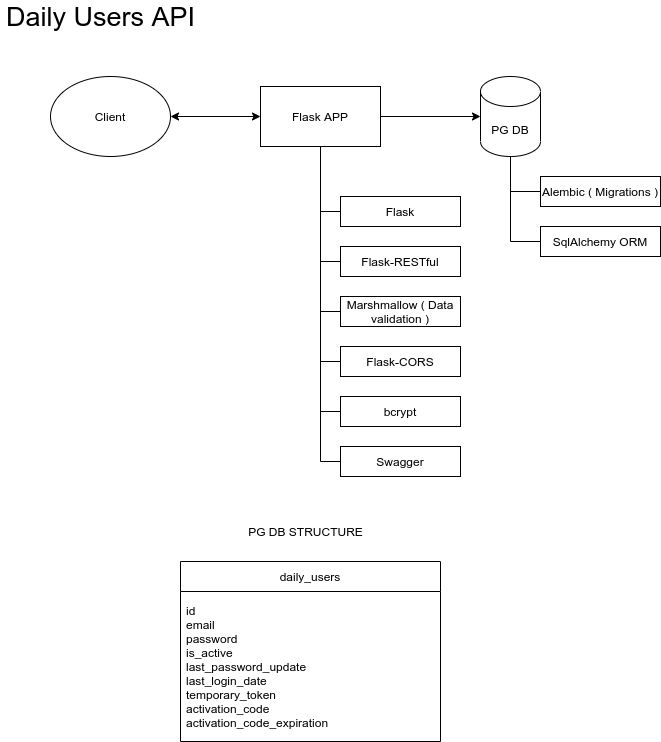

The diagram above was exported from draw.io. Its source (the exported page's mxGraphModel, read from the mxfile embedded in the PNG):
<mxGraphModel dx="1422" dy="837" grid="1" gridSize="10" guides="1" tooltips="1" connect="1" arrows="1" fold="1" page="1" pageScale="1" pageWidth="827" pageHeight="1169" math="0" shadow="0">
  <root>
    <mxCell id="WIyWlLk6GJQsqaUBKTNV-0" />
    <mxCell id="WIyWlLk6GJQsqaUBKTNV-1" parent="WIyWlLk6GJQsqaUBKTNV-0" />
    <mxCell id="5FrpzvntwCyMJdRcCjtM-14" style="edgeStyle=orthogonalEdgeStyle;rounded=0;orthogonalLoop=1;jettySize=auto;html=1;exitX=1;exitY=0.5;exitDx=0;exitDy=0;entryX=0;entryY=0.5;entryDx=0;entryDy=0;entryPerimeter=0;" parent="WIyWlLk6GJQsqaUBKTNV-1" source="5FrpzvntwCyMJdRcCjtM-4" target="5FrpzvntwCyMJdRcCjtM-5" edge="1">
      <mxGeometry relative="1" as="geometry" />
    </mxCell>
    <mxCell id="5FrpzvntwCyMJdRcCjtM-51" style="edgeStyle=orthogonalEdgeStyle;rounded=0;orthogonalLoop=1;jettySize=auto;html=1;entryX=0;entryY=0.5;entryDx=0;entryDy=0;startArrow=none;startFill=0;endArrow=none;endFill=0;strokeColor=default;" parent="WIyWlLk6GJQsqaUBKTNV-1" source="5FrpzvntwCyMJdRcCjtM-4" target="5FrpzvntwCyMJdRcCjtM-40" edge="1">
      <mxGeometry relative="1" as="geometry" />
    </mxCell>
    <mxCell id="5FrpzvntwCyMJdRcCjtM-52" style="edgeStyle=orthogonalEdgeStyle;rounded=0;orthogonalLoop=1;jettySize=auto;html=1;entryX=0;entryY=0.5;entryDx=0;entryDy=0;startArrow=none;startFill=0;endArrow=none;endFill=0;strokeColor=default;" parent="WIyWlLk6GJQsqaUBKTNV-1" source="5FrpzvntwCyMJdRcCjtM-4" target="5FrpzvntwCyMJdRcCjtM-49" edge="1">
      <mxGeometry relative="1" as="geometry" />
    </mxCell>
    <mxCell id="5FrpzvntwCyMJdRcCjtM-53" style="edgeStyle=orthogonalEdgeStyle;rounded=0;orthogonalLoop=1;jettySize=auto;html=1;entryX=0;entryY=0.5;entryDx=0;entryDy=0;startArrow=none;startFill=0;endArrow=none;endFill=0;strokeColor=default;" parent="WIyWlLk6GJQsqaUBKTNV-1" source="5FrpzvntwCyMJdRcCjtM-4" target="5FrpzvntwCyMJdRcCjtM-50" edge="1">
      <mxGeometry relative="1" as="geometry" />
    </mxCell>
    <mxCell id="5FrpzvntwCyMJdRcCjtM-54" style="edgeStyle=orthogonalEdgeStyle;rounded=0;orthogonalLoop=1;jettySize=auto;html=1;entryX=0;entryY=0.5;entryDx=0;entryDy=0;startArrow=none;startFill=0;endArrow=none;endFill=0;strokeColor=default;" parent="WIyWlLk6GJQsqaUBKTNV-1" source="5FrpzvntwCyMJdRcCjtM-4" target="5FrpzvntwCyMJdRcCjtM-39" edge="1">
      <mxGeometry relative="1" as="geometry" />
    </mxCell>
    <mxCell id="5FrpzvntwCyMJdRcCjtM-55" style="edgeStyle=orthogonalEdgeStyle;rounded=0;orthogonalLoop=1;jettySize=auto;html=1;entryX=0;entryY=0.5;entryDx=0;entryDy=0;startArrow=none;startFill=0;endArrow=none;endFill=0;strokeColor=default;" parent="WIyWlLk6GJQsqaUBKTNV-1" source="5FrpzvntwCyMJdRcCjtM-4" target="5FrpzvntwCyMJdRcCjtM-48" edge="1">
      <mxGeometry relative="1" as="geometry" />
    </mxCell>
    <mxCell id="5FrpzvntwCyMJdRcCjtM-57" style="edgeStyle=orthogonalEdgeStyle;rounded=0;orthogonalLoop=1;jettySize=auto;html=1;entryX=0;entryY=0.5;entryDx=0;entryDy=0;startArrow=none;startFill=0;endArrow=none;endFill=0;strokeColor=default;" parent="WIyWlLk6GJQsqaUBKTNV-1" source="5FrpzvntwCyMJdRcCjtM-4" target="5FrpzvntwCyMJdRcCjtM-56" edge="1">
      <mxGeometry relative="1" as="geometry" />
    </mxCell>
    <mxCell id="5FrpzvntwCyMJdRcCjtM-4" value="Flask APP" style="whiteSpace=wrap;html=1;" parent="WIyWlLk6GJQsqaUBKTNV-1" vertex="1">
      <mxGeometry x="340" y="150" width="120" height="60" as="geometry" />
    </mxCell>
    <mxCell id="5FrpzvntwCyMJdRcCjtM-41" style="edgeStyle=orthogonalEdgeStyle;rounded=0;orthogonalLoop=1;jettySize=auto;html=1;entryX=0;entryY=0.5;entryDx=0;entryDy=0;startArrow=none;startFill=0;strokeColor=default;endArrow=none;endFill=0;" parent="WIyWlLk6GJQsqaUBKTNV-1" source="5FrpzvntwCyMJdRcCjtM-5" target="5FrpzvntwCyMJdRcCjtM-35" edge="1">
      <mxGeometry relative="1" as="geometry" />
    </mxCell>
    <mxCell id="5FrpzvntwCyMJdRcCjtM-42" style="edgeStyle=orthogonalEdgeStyle;rounded=0;orthogonalLoop=1;jettySize=auto;html=1;entryX=0;entryY=0.5;entryDx=0;entryDy=0;startArrow=none;startFill=0;endArrow=none;endFill=0;strokeColor=default;" parent="WIyWlLk6GJQsqaUBKTNV-1" source="5FrpzvntwCyMJdRcCjtM-5" target="5FrpzvntwCyMJdRcCjtM-38" edge="1">
      <mxGeometry relative="1" as="geometry" />
    </mxCell>
    <mxCell id="5FrpzvntwCyMJdRcCjtM-5" value="PG DB" style="shape=cylinder3;whiteSpace=wrap;html=1;boundedLbl=1;backgroundOutline=1;size=15;" parent="WIyWlLk6GJQsqaUBKTNV-1" vertex="1">
      <mxGeometry x="560" y="140" width="60" height="80" as="geometry" />
    </mxCell>
    <mxCell id="5FrpzvntwCyMJdRcCjtM-10" value="daily_users" style="swimlane;fontStyle=0;childLayout=stackLayout;horizontal=1;startSize=30;horizontalStack=0;resizeParent=1;resizeParentMax=0;resizeLast=0;collapsible=1;marginBottom=0;" parent="WIyWlLk6GJQsqaUBKTNV-1" vertex="1">
      <mxGeometry x="260" y="625" width="260" height="180" as="geometry" />
    </mxCell>
    <mxCell id="5FrpzvntwCyMJdRcCjtM-13" value="id&#10;email&#10;password&#10;is_active&#10;last_password_update&#10;last_login_date&#10;temporary_token&#10;activation_code&#10;activation_code_expiration" style="text;strokeColor=none;fillColor=none;align=left;verticalAlign=middle;spacingLeft=4;spacingRight=4;overflow=hidden;points=[[0,0.5],[1,0.5]];portConstraint=eastwest;rotatable=0;" parent="5FrpzvntwCyMJdRcCjtM-10" vertex="1">
      <mxGeometry y="30" width="260" height="150" as="geometry" />
    </mxCell>
    <mxCell id="5FrpzvntwCyMJdRcCjtM-17" style="edgeStyle=orthogonalEdgeStyle;rounded=0;orthogonalLoop=1;jettySize=auto;html=1;exitX=1;exitY=0.5;exitDx=0;exitDy=0;exitPerimeter=0;startArrow=classic;startFill=1;" parent="WIyWlLk6GJQsqaUBKTNV-1" source="5FrpzvntwCyMJdRcCjtM-16" target="5FrpzvntwCyMJdRcCjtM-4" edge="1">
      <mxGeometry relative="1" as="geometry" />
    </mxCell>
    <mxCell id="5FrpzvntwCyMJdRcCjtM-16" value="Client" style="ellipse;whiteSpace=wrap;html=1;" parent="WIyWlLk6GJQsqaUBKTNV-1" vertex="1">
      <mxGeometry x="130" y="140" width="120" height="80" as="geometry" />
    </mxCell>
    <mxCell id="5FrpzvntwCyMJdRcCjtM-18" value="PG DB STRUCTURE" style="text;html=1;align=center;verticalAlign=middle;resizable=0;points=[];autosize=1;strokeColor=none;fillColor=none;" parent="WIyWlLk6GJQsqaUBKTNV-1" vertex="1">
      <mxGeometry x="320" y="585" width="130" height="20" as="geometry" />
    </mxCell>
    <mxCell id="5FrpzvntwCyMJdRcCjtM-35" value="Alembic ( Migrations )" style="rounded=0;whiteSpace=wrap;html=1;align=center;" parent="WIyWlLk6GJQsqaUBKTNV-1" vertex="1">
      <mxGeometry x="620" y="240" width="120" height="30" as="geometry" />
    </mxCell>
    <mxCell id="5FrpzvntwCyMJdRcCjtM-38" value="SqlAlchemy ORM" style="rounded=0;whiteSpace=wrap;html=1;align=center;" parent="WIyWlLk6GJQsqaUBKTNV-1" vertex="1">
      <mxGeometry x="620" y="290" width="120" height="30" as="geometry" />
    </mxCell>
    <mxCell id="5FrpzvntwCyMJdRcCjtM-39" value="Marshmallow ( Data validation )" style="rounded=0;whiteSpace=wrap;html=1;align=center;" parent="WIyWlLk6GJQsqaUBKTNV-1" vertex="1">
      <mxGeometry x="420" y="360" width="120" height="30" as="geometry" />
    </mxCell>
    <mxCell id="5FrpzvntwCyMJdRcCjtM-40" value="Flask" style="rounded=0;whiteSpace=wrap;html=1;align=center;" parent="WIyWlLk6GJQsqaUBKTNV-1" vertex="1">
      <mxGeometry x="420" y="260" width="120" height="30" as="geometry" />
    </mxCell>
    <mxCell id="5FrpzvntwCyMJdRcCjtM-48" value="Flask-CORS" style="rounded=0;whiteSpace=wrap;html=1;align=center;" parent="WIyWlLk6GJQsqaUBKTNV-1" vertex="1">
      <mxGeometry x="420" y="410" width="120" height="30" as="geometry" />
    </mxCell>
    <mxCell id="5FrpzvntwCyMJdRcCjtM-49" value="Flask-RESTful" style="rounded=0;whiteSpace=wrap;html=1;align=center;" parent="WIyWlLk6GJQsqaUBKTNV-1" vertex="1">
      <mxGeometry x="420" y="310" width="120" height="30" as="geometry" />
    </mxCell>
    <mxCell id="5FrpzvntwCyMJdRcCjtM-50" value="bcrypt" style="rounded=0;whiteSpace=wrap;html=1;align=center;" parent="WIyWlLk6GJQsqaUBKTNV-1" vertex="1">
      <mxGeometry x="420" y="460" width="120" height="30" as="geometry" />
    </mxCell>
    <mxCell id="5FrpzvntwCyMJdRcCjtM-56" value="Swagger" style="rounded=0;whiteSpace=wrap;html=1;align=center;" parent="WIyWlLk6GJQsqaUBKTNV-1" vertex="1">
      <mxGeometry x="420" y="510" width="120" height="30" as="geometry" />
    </mxCell>
    <mxCell id="5FrpzvntwCyMJdRcCjtM-58" value="&lt;font style=&quot;font-size: 27px&quot;&gt;Daily Users API&lt;/font&gt;" style="text;html=1;align=center;verticalAlign=middle;resizable=0;points=[];autosize=1;strokeColor=none;fillColor=none;" parent="WIyWlLk6GJQsqaUBKTNV-1" vertex="1">
      <mxGeometry x="80" y="70" width="200" height="20" as="geometry" />
    </mxCell>
  </root>
</mxGraphModel>